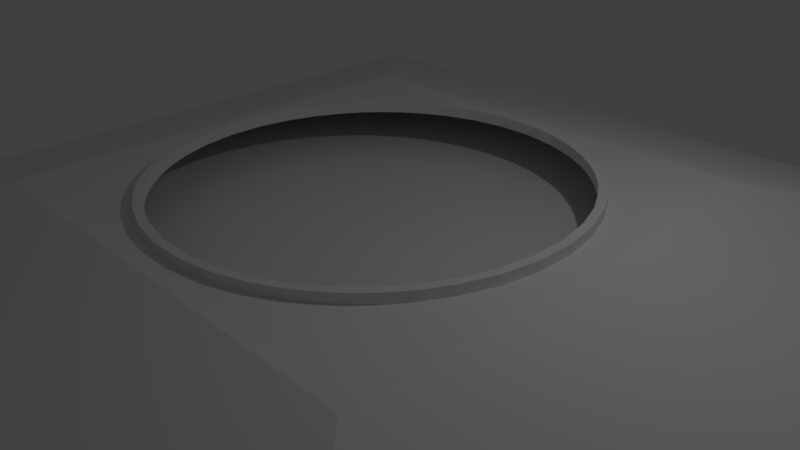 # Source: PondSquare.blend  (saved by Blender 2.77.0; exported with 4.5.12 LTS)
import bpy
from mathutils import Matrix  # noqa: F401  (used for matrix-valued properties, if any)

bpy.ops.wm.read_factory_settings(use_empty=True)
scene = bpy.context.scene
scene.name = 'Scene'

# ---- collections
col_collection_1 = bpy.data.collections.new('Collection 1'); scene.collection.children.link(col_collection_1)

# ---- materials (node trees are filled in below, after node groups)
mat_material = bpy.data.materials.new('Material')
mat_material.alpha_threshold = 0.0
mat_material.use_transparent_shadow = False
mat_material.roughness = 0.5
mat_material.line_color = (0.0, 0.0, 0.0, 1.0)
mat_mat2 = bpy.data.materials.new('Mat2')
mat_mat2.alpha_threshold = 0.0
mat_mat2.use_transparent_shadow = False
mat_mat2.roughness = 0.5

# ---- material node trees

# ---- world
world_world = bpy.data.worlds.new('World'); scene.world = world_world
world_world.color = (0.05088, 0.05088, 0.05088)
world_world.use_sun_shadow = False
world_world.sun_shadow_jitter_overblur = 0.0
world_world.cycles.sampling_method = 'MANUAL'

# ---- cameras
cam_camera = bpy.data.cameras.new('Camera')
cam_camera.clip_end = 100.0
cam_camera.lens = 35.0
cam_camera.sensor_width = 32.0
cam_camera.sensor_height = 18.0
cam_camera.ortho_scale = 7.314
cam_camera.dof.focus_distance = 0.0
cam_camera.dof.aperture_fstop = 128.0

# ---- lights
light_lamp = bpy.data.lights.new('Lamp', 'POINT')
light_lamp.transmission_factor = 0.0
light_lamp.cutoff_distance = 30.0
light_lamp.energy = 100.0
light_lamp.shadow_buffer_clip_start = 1.001
light_lamp.shadow_soft_size = 0.1
light_lamp.shadow_maximum_resolution = 0.006
light_lamp.use_absolute_resolution = True

# ---- meshes
me_cube = bpy.data.meshes.new('Cube')
me_cube.from_pydata([(2.186, 2.186, 0.3713), (2.186, -2.186, 0.3713), (-2.186, -2.186, 0.3713), (-2.186, 2.186, 0.3713), (0.7702, 0.7702, 0.9898), (0.7702, -0.7702, 0.9898), (-0.7702, -0.7702, 0.9898), (-0.7702, 0.7702, 0.9898), (1.212, 1.212, 1.013), (1.212, -1.212, 1.013), (-1.212, 1.212, 1.013), (-1.212, -1.212, 1.013), (0.8431, 0.6898, 0.9898), (0.919, 0.5848, 0.9898), (0.9916, 0.4507, 0.9898), (1.051, 0.2866, 0.9898), (1.085, 0.09862, 0.9898), (1.085, -0.09862, 0.9898), (1.051, -0.2866, 0.9898), (0.9916, -0.4507, 0.9898), (0.919, -0.5848, 0.9898), (0.8431, -0.6898, 0.9898), (0.6898, 0.8431, 0.9898), (0.5848, 0.919, 0.9898), (0.4507, 0.9916, 0.9898), (0.2866, 1.051, 0.9898), (0.09862, 1.085, 0.9898), (-0.09862, 1.085, 0.9898), (-0.2866, 1.051, 0.9898), (-0.4507, 0.9916, 0.9898), (-0.5848, 0.919, 0.9898), (-0.6898, 0.8431, 0.9898), (0.6898, -0.8431, 0.9898), (0.5848, -0.919, 0.9898), (0.4507, -0.9916, 0.9898), (0.2866, -1.051, 0.9898), (0.09862, -1.085, 0.9898), (-0.09862, -1.085, 0.9898), (-0.2866, -1.051, 0.9898), (-0.4507, -0.9916, 0.9898), (-0.5848, -0.919, 0.9898), (-0.6898, -0.8431, 0.9898), (-0.8431, -0.6898, 0.9898), (-0.919, -0.5848, 0.9898), (-0.9916, -0.4507, 0.9898), (-1.051, -0.2866, 0.9898), (-1.085, -0.09862, 0.9898), (-1.085, 0.09862, 0.9898), (-1.051, 0.2866, 0.9898), (-0.9916, 0.4507, 0.9898), (-0.919, 0.5848, 0.9898), (-0.8431, 0.6898, 0.9898), (0.8088, -0.6617, 0.9699), (0.7389, -0.7389, 0.9699), (-0.6617, 0.8088, 0.9699), (-0.7389, 0.7389, 0.9699), (-0.6617, -0.8088, 0.9699), (-0.7389, -0.7389, 0.9699), (-0.8088, 0.6617, 0.9699), (0.7389, 0.7389, 0.9699), (0.8088, 0.6617, 0.9699), (0.8816, 0.561, 0.9699), (0.9513, 0.4324, 0.9699), (1.008, 0.275, 0.9699), (1.041, 0.09461, 0.9699), (1.041, -0.09461, 0.9699), (1.008, -0.275, 0.9699), (0.9513, -0.4324, 0.9699), (0.8816, -0.561, 0.9699), (0.6617, 0.8088, 0.9699), (0.561, 0.8816, 0.9699), (0.4324, 0.9513, 0.9699), (0.275, 1.008, 0.9699), (0.09461, 1.041, 0.9699), (-0.09461, 1.041, 0.9699), (-0.275, 1.008, 0.9699), (-0.4324, 0.9513, 0.9699), (-0.561, 0.8816, 0.9699), (0.6617, -0.8088, 0.9699), (0.561, -0.8816, 0.9699), (0.4324, -0.9513, 0.9699), (0.275, -1.008, 0.9699), (0.09461, -1.041, 0.9699), (-0.09461, -1.041, 0.9699), (-0.275, -1.008, 0.9699), (-0.4324, -0.9513, 0.9699), (-0.561, -0.8816, 0.9699), (-0.8088, -0.6617, 0.9699), (-0.8816, -0.561, 0.9699), (-0.9513, -0.4324, 0.9699), (-1.008, -0.275, 0.9699), (-1.041, -0.09461, 0.9699), (-1.041, 0.09461, 0.9699), (-1.008, 0.275, 0.9699), (-0.9513, 0.4324, 0.9699), (-0.8816, 0.561, 0.9699), (0.8431, -0.6898, 1.12), (0.7702, -0.7702, 1.12), (-0.6898, 0.8431, 1.12), (-0.7702, 0.7702, 1.12), (-0.6898, -0.8431, 1.12), (-0.7702, -0.7702, 1.12), (-0.8431, 0.6898, 1.12), (0.7702, 0.7702, 1.12), (0.8431, 0.6898, 1.12), (0.919, 0.5848, 1.12), (0.9916, 0.4507, 1.12), (1.051, 0.2866, 1.12), (1.085, 0.09862, 1.12), (1.085, -0.09862, 1.12), (1.051, -0.2866, 1.12), (0.9916, -0.4507, 1.12), (0.919, -0.5848, 1.12), (0.6898, 0.8431, 1.12), (0.5848, 0.919, 1.12), (0.4507, 0.9916, 1.12), (0.2866, 1.051, 1.12), (0.09862, 1.085, 1.12), (-0.09862, 1.085, 1.12), (-0.2866, 1.051, 1.12), (-0.4507, 0.9916, 1.12), (-0.5848, 0.919, 1.12), (0.6898, -0.8431, 1.12), (0.5848, -0.919, 1.12), (0.4507, -0.9916, 1.12), (0.2866, -1.051, 1.12), (0.09862, -1.085, 1.12), (-0.09862, -1.085, 1.12), (-0.2866, -1.051, 1.12), (-0.4507, -0.9916, 1.12), (-0.5848, -0.919, 1.12), (-0.8431, -0.6898, 1.12), (-0.919, -0.5848, 1.12), (-0.9916, -0.4507, 1.12), (-1.051, -0.2866, 1.12), (-1.085, -0.09862, 1.12), (-1.085, 0.09862, 1.12), (-1.051, 0.2866, 1.12), (-0.9916, 0.4507, 1.12), (-0.919, 0.5848, 1.12), (0.8088, -0.6617, 1.12), (0.7389, -0.7389, 1.12), (-0.6617, 0.8088, 1.12), (-0.7389, 0.7389, 1.12), (-0.6617, -0.8088, 1.12), (-0.7389, -0.7389, 1.12), (-0.8088, 0.6617, 1.12), (0.7389, 0.7389, 1.12), (0.8088, 0.6617, 1.12), (0.8816, 0.561, 1.12), (0.9513, 0.4324, 1.12), (1.008, 0.275, 1.12), (1.041, 0.09461, 1.12), (1.041, -0.09461, 1.12), (1.008, -0.275, 1.12), (0.9513, -0.4324, 1.12), (0.8816, -0.561, 1.12), (0.6617, 0.8088, 1.12), (0.561, 0.8816, 1.12), (0.4324, 0.9513, 1.12), (0.275, 1.008, 1.12), (0.09461, 1.041, 1.12), (-0.09461, 1.041, 1.12), (-0.275, 1.008, 1.12), (-0.4324, 0.9513, 1.12), (-0.561, 0.8816, 1.12), (0.6617, -0.8088, 1.12), (0.561, -0.8816, 1.12), (0.4324, -0.9513, 1.12), (0.275, -1.008, 1.12), (0.09461, -1.041, 1.12), (-0.09461, -1.041, 1.12), (-0.275, -1.008, 1.12), (-0.4324, -0.9513, 1.12), (-0.561, -0.8816, 1.12), (-0.8088, -0.6617, 1.12), (-0.8816, -0.561, 1.12), (-0.9513, -0.4324, 1.12), (-1.008, -0.275, 1.12), (-1.041, -0.09461, 1.12), (-1.041, 0.09461, 1.12), (-1.008, 0.275, 1.12), (-0.9513, 0.4324, 1.12), (-0.8816, 0.561, 1.12)], [], [(0, 1, 2, 3), (0, 8, 9, 1), (1, 9, 11, 2), (2, 11, 10, 3), (8, 0, 3, 10), (4, 12, 13, 14, 15, 16, 17, 18, 19, 20, 21, 5, 9, 8), (7, 31, 30, 29, 28, 27, 26, 25, 24, 23, 22, 4, 8, 10), (5, 32, 33, 34, 35, 36, 37, 38, 39, 40, 41, 6, 11, 9), (6, 42, 43, 44, 45, 46, 47, 48, 49, 50, 51, 7, 10, 11), (6, 41, 100, 101), (117, 118, 162, 161), (32, 5, 97, 122), (61, 62, 150, 149), (85, 86, 174, 173), (31, 7, 99, 98), (30, 31, 98, 121), (60, 61, 149, 148), (84, 85, 173, 172), (5, 21, 96, 97), (29, 30, 121, 120), (59, 60, 148, 147), (83, 84, 172, 171), (28, 29, 120, 119), (58, 55, 143, 146), (82, 83, 171, 170), (27, 28, 119, 118), (56, 57, 145, 144), (81, 82, 170, 169), (26, 27, 118, 117), (55, 54, 142, 143), (80, 81, 169, 168), (25, 26, 117, 116), (52, 53, 141, 140), (79, 80, 168, 167), (24, 25, 116, 115), (51, 50, 139, 102), (78, 79, 167, 166), (23, 24, 115, 114), (50, 49, 138, 139), (53, 78, 166, 141), (22, 23, 114, 113), (49, 48, 137, 138), (54, 77, 165, 142), (4, 22, 113, 103), (48, 47, 136, 137), (77, 76, 164, 165), (21, 20, 112, 96), (47, 46, 135, 136), (76, 75, 163, 164), (20, 19, 111, 112), (46, 45, 134, 135), (75, 74, 162, 163), (19, 18, 110, 111), (45, 44, 133, 134), (106, 105, 149, 150), (100, 130, 174, 144), (118, 119, 163, 162), (107, 106, 150, 151), (131, 101, 145, 175), (119, 120, 164, 163), (108, 107, 151, 152), (132, 131, 175, 176), (120, 121, 165, 164), (109, 108, 152, 153), (133, 132, 176, 177), (97, 96, 140, 141), (121, 98, 142, 165), (110, 109, 153, 154), (134, 133, 177, 178), (98, 99, 143, 142), (122, 97, 141, 166), (111, 110, 154, 155), (135, 134, 178, 179), (101, 100, 144, 145), (123, 122, 166, 167), (112, 111, 155, 156), (136, 135, 179, 180), (99, 102, 146, 143), (124, 123, 167, 168), (96, 112, 156, 140), (137, 136, 180, 181), (125, 124, 168, 169), (103, 113, 157, 147), (138, 137, 181, 182), (126, 125, 169, 170), (113, 114, 158, 157), (139, 138, 182, 183), (127, 126, 170, 171), (114, 115, 159, 158), (102, 139, 183, 146), (128, 127, 171, 172), (115, 116, 160, 159), (104, 103, 147, 148), (129, 128, 172, 173), (116, 117, 161, 160), (105, 104, 148, 149), (130, 129, 173, 174), (86, 56, 144, 174), (62, 63, 151, 150), (33, 32, 122, 123), (7, 51, 102, 99), (57, 87, 175, 145), (63, 64, 152, 151), (34, 33, 123, 124), (87, 88, 176, 175), (64, 65, 153, 152), (35, 34, 124, 125), (88, 89, 177, 176), (65, 66, 154, 153), (36, 35, 125, 126), (89, 90, 178, 177), (66, 67, 155, 154), (37, 36, 126, 127), (90, 91, 179, 178), (67, 68, 156, 155), (38, 37, 127, 128), (12, 4, 103, 104), (91, 92, 180, 179), (68, 52, 140, 156), (39, 38, 128, 129), (13, 12, 104, 105), (92, 93, 181, 180), (69, 59, 147, 157), (40, 39, 129, 130), (14, 13, 105, 106), (93, 94, 182, 181), (70, 69, 157, 158), (41, 40, 130, 100), (15, 14, 106, 107), (94, 95, 183, 182), (71, 70, 158, 159), (42, 6, 101, 131), (16, 15, 107, 108), (95, 58, 146, 183), (72, 71, 159, 160), (43, 42, 131, 132), (17, 16, 108, 109), (73, 72, 160, 161), (44, 43, 132, 133), (18, 17, 109, 110), (74, 73, 161, 162)])
me_cube.polygons.foreach_set('material_index', [0, 1, 1, 1, 1, 1, 1, 1, 1, 0, 0, 0, 0, 0, 0, 0, 0, 0, 0, 0, 0, 0, 0, 0, 0, 0, 0, 0, 0, 0, 0, 0, 0, 0, 0, 0, 0, 0, 0, 0, 0, 0, 0, 0, 0, 0, 0, 0, 0, 0, 0, 0, 0, 0, 0, 0, 0, 0, 0, 0, 0, 0, 0, 0, 0, 0, 0, 0, 0, 0, 0, 0, 0, 0, 0, 0, 0, 0, 0, 0, 0, 0, 0, 0, 0, 0, 0, 0, 0, 0, 0, 0, 0, 0, 0, 0, 0, 0, 0, 0, 0, 0, 0, 0, 0, 0, 0, 0, 0, 0, 0, 0, 0, 0, 0, 0, 0, 0, 0, 0, 0, 0, 0, 0, 0, 0, 0, 0, 0, 0, 0, 0, 0, 0, 0, 0, 0, 0, 0, 0, 0])
_uv = me_cube.uv_layers.new(name='UVMap')
_uv.uv.foreach_set('vector', [0.6952, 0.5, 0.6952, 1.0, 0.0, 1.0, 7.583e-08, 0.5, 1.896e-07, 0.5, 0.1548, 0.3887, 0.5404, 0.3887, 0.6952, 0.5, 0.6952, 0.5, 0.5404, 0.3887, 0.5404, 0.1113, 0.6952, 0.0, 0.6952, 0.0, 0.5404, 0.1113, 0.1548, 0.1113, 0.0, 1.636e-07, 0.1548, 0.3887, 1.896e-07, 0.5, 0.0, 1.636e-07, 0.1548, 0.1113, 0.2394, 0.3278, 0.2507, 0.3352, 0.2654, 0.3429, 0.2843, 0.3502, 0.3073, 0.3562, 0.3337, 0.3596, 0.3615, 0.3596, 0.3879, 0.3562, 0.4109, 0.3502, 0.4298, 0.3429, 0.4445, 0.3352, 0.4558, 0.3278, 0.5404, 0.3887, 0.1548, 0.3887, 0.2394, 0.1722, 0.2292, 0.1803, 0.2185, 0.1909, 0.2083, 0.2045, 0.2, 0.221, 0.1952, 0.24, 0.1952, 0.26, 0.2, 0.279, 0.2083, 0.2955, 0.2185, 0.3091, 0.2292, 0.3197, 0.2394, 0.3278, 0.1548, 0.3887, 0.1548, 0.1113, 0.4558, 0.3278, 0.466, 0.3197, 0.4767, 0.3091, 0.4869, 0.2955, 0.4952, 0.279, 0.5, 0.26, 0.5, 0.24, 0.4952, 0.221, 0.4869, 0.2045, 0.4767, 0.1909, 0.466, 0.1803, 0.4558, 0.1722, 0.5404, 0.1113, 0.5404, 0.3887, 0.4558, 0.1722, 0.4445, 0.1648, 0.4298, 0.1571, 0.4109, 0.1498, 0.3879, 0.1438, 0.3615, 0.1404, 0.3337, 0.1404, 0.3073, 0.1438, 0.2843, 0.1498, 0.2654, 0.1571, 0.2507, 0.1648, 0.2394, 0.1722, 0.1548, 0.1113, 0.5404, 0.1113, 0.774, 0.3082, 0.774, 0.319, 0.7557, 0.319, 0.7557, 0.3082, 0.6952, 0.1196, 0.6952, 0.09964, 0.7014, 0.1, 0.7014, 0.1192, 0.7557, 0.2953, 0.7557, 0.3062, 0.7374, 0.3062, 0.7374, 0.2953, 0.7374, 0.3061, 0.7374, 0.3207, 0.7163, 0.3207, 0.7163, 0.3061, 0.6952, 0.4843, 0.6952, 0.4699, 0.7163, 0.4699, 0.7163, 0.4843, 0.7768, 0.449, 0.7768, 0.4599, 0.7585, 0.4599, 0.7585, 0.449, 0.7768, 0.4359, 0.7768, 0.449, 0.7585, 0.449, 0.7585, 0.4359, 0.7374, 0.2935, 0.7374, 0.3061, 0.7163, 0.3061, 0.7163, 0.2935, 0.6952, 0.5001, 0.6952, 0.4843, 0.7163, 0.4843, 0.7163, 0.5001, 0.7557, 0.3062, 0.7557, 0.3171, 0.7374, 0.3171, 0.7374, 0.3062, 0.7768, 0.4209, 0.7768, 0.4359, 0.7585, 0.4359, 0.7585, 0.4209, 0.7374, 0.2831, 0.7374, 0.2935, 0.7163, 0.2935, 0.7163, 0.2831, 0.6952, 0.5159, 0.6952, 0.5001, 0.7163, 0.5001, 0.7163, 0.5159, 0.7768, 0.4045, 0.7768, 0.4209, 0.7585, 0.4209, 0.7585, 0.4045, 0.7163, 0.2872, 0.7163, 0.2976, 0.6952, 0.2976, 0.6952, 0.2872, 0.6952, 0.5303, 0.6952, 0.5159, 0.7163, 0.5159, 0.7163, 0.5303, 0.7768, 0.3879, 0.7768, 0.4045, 0.7585, 0.4045, 0.7585, 0.3879, 0.6952, 0.4574, 0.6952, 0.4469, 0.7163, 0.4469, 0.7163, 0.4574, 0.7374, 0.4038, 0.7374, 0.3879, 0.7585, 0.3879, 0.7585, 0.4038, 0.7374, 0.509, 0.7374, 0.524, 0.7191, 0.524, 0.7191, 0.509, 0.7163, 0.2976, 0.7163, 0.3081, 0.6952, 0.3081, 0.6952, 0.2976, 0.7374, 0.4196, 0.7374, 0.4038, 0.7585, 0.4038, 0.7585, 0.4196, 0.7374, 0.4925, 0.7374, 0.509, 0.7191, 0.509, 0.7191, 0.4925, 0.7374, 0.4675, 0.7374, 0.457, 0.7585, 0.457, 0.7585, 0.4675, 0.7374, 0.434, 0.7374, 0.4196, 0.7585, 0.4196, 0.7585, 0.434, 0.7374, 0.476, 0.7374, 0.4925, 0.7191, 0.4925, 0.7191, 0.476, 0.7768, 0.4708, 0.7768, 0.4836, 0.7585, 0.4836, 0.7585, 0.4708, 0.7374, 0.4465, 0.7374, 0.434, 0.7585, 0.434, 0.7585, 0.4465, 0.7374, 0.461, 0.7374, 0.476, 0.7191, 0.476, 0.7191, 0.461, 0.7768, 0.4836, 0.7768, 0.498, 0.7585, 0.498, 0.7585, 0.4836, 0.7374, 0.457, 0.7374, 0.4465, 0.7585, 0.4465, 0.7585, 0.457, 0.7374, 0.448, 0.7374, 0.461, 0.7191, 0.461, 0.7191, 0.448, 0.7768, 0.498, 0.7768, 0.5134, 0.7585, 0.5134, 0.7585, 0.498, 0.7163, 0.3081, 0.7163, 0.3206, 0.6952, 0.3206, 0.6952, 0.3081, 0.7374, 0.437, 0.7374, 0.448, 0.7191, 0.448, 0.7191, 0.437, 0.7768, 0.5134, 0.7768, 0.5285, 0.7585, 0.5285, 0.7585, 0.5134, 0.7163, 0.3206, 0.7163, 0.335, 0.6952, 0.335, 0.6952, 0.3206, 0.7557, 0.3171, 0.7557, 0.3299, 0.7374, 0.3299, 0.7374, 0.3171, 0.774, 0.2192, 0.774, 0.235, 0.7557, 0.235, 0.7557, 0.2192, 0.7163, 0.335, 0.7163, 0.3508, 0.6952, 0.3508, 0.6952, 0.335, 0.7557, 0.3299, 0.7557, 0.3443, 0.7374, 0.3443, 0.7374, 0.3299, 0.774, 0.235, 0.774, 0.2522, 0.7557, 0.2522, 0.7557, 0.235, 0.7163, 0.3508, 0.7163, 0.3667, 0.6952, 0.3667, 0.6952, 0.3508, 0.7557, 0.3443, 0.7557, 0.3597, 0.7374, 0.3597, 0.7374, 0.3443, 0.774, 0.2522, 0.774, 0.269, 0.7557, 0.269, 0.7557, 0.2522, 0.7843, 0.2098, 0.7654, 0.2025, 0.7688, 0.1987, 0.7869, 0.2057, 0.966, 0.03991, 0.9767, 0.05052, 0.9715, 0.05292, 0.9612, 0.04275, 0.6952, 0.09964, 0.7, 0.08065, 0.706, 0.08183, 0.7014, 0.1, 0.8073, 0.2158, 0.7843, 0.2098, 0.7869, 0.2057, 0.809, 0.2115, 0.9445, 0.02443, 0.9558, 0.03178, 0.9514, 0.03495, 0.9406, 0.02789, 0.7, 0.08065, 0.7083, 0.06406, 0.714, 0.06592, 0.706, 0.08183, 0.8337, 0.2192, 0.8073, 0.2158, 0.809, 0.2115, 0.8343, 0.2148, 0.9298, 0.01675, 0.9445, 0.02443, 0.9406, 0.02789, 0.9264, 0.02053, 0.7083, 0.06406, 0.7185, 0.05052, 0.7238, 0.05292, 0.714, 0.06592, 0.8615, 0.2192, 0.8337, 0.2192, 0.8343, 0.2148, 0.8609, 0.2148, 0.9109, 0.009413, 0.9298, 0.01675, 0.9264, 0.02053, 0.9084, 0.01349, 0.9558, 0.1874, 0.9445, 0.1948, 0.9406, 0.1913, 0.9514, 0.1843, 0.7185, 0.05052, 0.7292, 0.03991, 0.734, 0.04275, 0.7238, 0.05292, 0.8879, 0.2158, 0.8615, 0.2192, 0.8609, 0.2148, 0.8862, 0.2115, 0.8879, 0.003426, 0.9109, 0.009413, 0.9084, 0.01349, 0.8862, 0.007745, 0.7292, 0.03991, 0.7394, 0.03178, 0.7438, 0.03495, 0.734, 0.04275, 0.966, 0.1793, 0.9558, 0.1874, 0.9514, 0.1843, 0.9612, 0.1765, 0.9109, 0.2098, 0.8879, 0.2158, 0.8862, 0.2115, 0.9083, 0.2057, 0.8615, 0.0, 0.8879, 0.003426, 0.8862, 0.007745, 0.8609, 0.004458, 0.9558, 0.03178, 0.966, 0.03991, 0.9612, 0.04275, 0.9514, 0.03495, 0.9767, 0.1687, 0.966, 0.1793, 0.9612, 0.1765, 0.9715, 0.1663, 0.9298, 0.2025, 0.9109, 0.2098, 0.9083, 0.2057, 0.9264, 0.1987, 0.8337, 6.817e-09, 0.8615, 0.0, 0.8609, 0.004458, 0.8343, 0.004458, 0.7394, 0.03178, 0.7507, 0.02443, 0.7546, 0.02789, 0.7438, 0.03495, 0.9869, 0.1551, 0.9767, 0.1687, 0.9715, 0.1663, 0.9812, 0.1533, 0.9445, 0.1948, 0.9298, 0.2025, 0.9264, 0.1987, 0.9406, 0.1913, 0.8073, 0.003426, 0.8337, 6.817e-09, 0.8343, 0.004458, 0.809, 0.007745, 0.9952, 0.1386, 0.9869, 0.1551, 0.9812, 0.1533, 0.9892, 0.1374, 0.7394, 0.1874, 0.7292, 0.1793, 0.734, 0.1765, 0.7438, 0.1843, 0.7843, 0.009413, 0.8073, 0.003426, 0.809, 0.007745, 0.7869, 0.01349, 1.0, 0.1196, 0.9952, 0.1386, 0.9892, 0.1374, 0.9938, 0.1192, 0.7292, 0.1793, 0.7185, 0.1687, 0.7238, 0.1663, 0.734, 0.1765, 0.7654, 0.01675, 0.7843, 0.009413, 0.7869, 0.01349, 0.7688, 0.02053, 1.0, 0.09964, 1.0, 0.1196, 0.9938, 0.1192, 0.9938, 0.1, 0.7185, 0.1687, 0.7083, 0.1551, 0.714, 0.1533, 0.7238, 0.1663, 0.7507, 0.02443, 0.7654, 0.01675, 0.7688, 0.02053, 0.7546, 0.02789, 0.9952, 0.08065, 1.0, 0.09964, 0.9938, 0.1, 0.9892, 0.08183, 0.7083, 0.1551, 0.7, 0.1386, 0.706, 0.1374, 0.714, 0.1533, 0.7507, 0.1948, 0.7394, 0.1874, 0.7438, 0.1843, 0.7546, 0.1913, 0.9869, 0.06406, 0.9952, 0.08065, 0.9892, 0.08183, 0.9812, 0.06592, 0.7, 0.1386, 0.6952, 0.1196, 0.7014, 0.1192, 0.706, 0.1374, 0.7654, 0.2025, 0.7507, 0.1948, 0.7546, 0.1913, 0.7688, 0.1987, 0.9767, 0.05052, 0.9869, 0.06406, 0.9812, 0.06592, 0.9715, 0.05292, 0.6952, 0.4699, 0.6952, 0.4574, 0.7163, 0.4574, 0.7163, 0.4699, 0.7374, 0.3207, 0.7374, 0.3368, 0.7163, 0.3368, 0.7163, 0.3207, 0.7557, 0.2822, 0.7557, 0.2953, 0.7374, 0.2953, 0.7374, 0.2822, 0.7768, 0.4599, 0.7768, 0.4708, 0.7585, 0.4708, 0.7585, 0.4599, 0.6952, 0.4469, 0.6952, 0.4364, 0.7163, 0.4364, 0.7163, 0.4469, 0.7374, 0.3368, 0.7374, 0.3533, 0.7163, 0.3533, 0.7163, 0.3368, 0.7557, 0.2672, 0.7557, 0.2822, 0.7374, 0.2822, 0.7374, 0.2672, 0.6952, 0.4364, 0.6952, 0.4242, 0.7163, 0.4242, 0.7163, 0.4364, 0.7374, 0.3533, 0.7374, 0.3684, 0.7163, 0.3684, 0.7163, 0.3533, 0.7557, 0.2508, 0.7557, 0.2672, 0.7374, 0.2672, 0.7374, 0.2508, 0.6952, 0.4242, 0.6952, 0.4103, 0.7163, 0.4103, 0.7163, 0.4242, 0.7374, 0.5228, 0.7374, 0.5083, 0.7585, 0.5083, 0.7585, 0.5228, 0.7557, 0.2342, 0.7557, 0.2508, 0.7374, 0.2508, 0.7374, 0.2342, 0.6952, 0.4103, 0.6952, 0.3955, 0.7163, 0.3955, 0.7163, 0.4103, 0.7374, 0.5083, 0.7374, 0.4935, 0.7585, 0.4935, 0.7585, 0.5083, 0.7557, 0.2192, 0.7557, 0.2342, 0.7374, 0.2342, 0.7374, 0.2192, 0.6952, 0.3955, 0.6952, 0.3811, 0.7163, 0.3811, 0.7163, 0.3955, 0.7374, 0.4935, 0.7374, 0.4797, 0.7585, 0.4797, 0.7585, 0.4935, 0.774, 0.3604, 0.774, 0.3747, 0.7557, 0.3747, 0.7557, 0.3604, 0.7374, 0.4261, 0.7374, 0.437, 0.7191, 0.437, 0.7191, 0.4261, 0.7163, 0.2192, 0.7163, 0.2318, 0.6952, 0.2318, 0.6952, 0.2192, 0.7374, 0.4797, 0.7374, 0.4675, 0.7585, 0.4675, 0.7585, 0.4797, 0.774, 0.3456, 0.774, 0.3604, 0.7557, 0.3604, 0.7557, 0.3456, 0.7374, 0.4134, 0.7374, 0.4261, 0.7191, 0.4261, 0.7191, 0.4134, 0.7163, 0.2318, 0.7163, 0.2463, 0.6952, 0.2463, 0.6952, 0.2318, 0.7374, 0.2727, 0.7374, 0.2831, 0.7163, 0.2831, 0.7163, 0.2727, 0.774, 0.3315, 0.774, 0.3456, 0.7557, 0.3456, 0.7557, 0.3315, 0.7374, 0.3989, 0.7374, 0.4134, 0.7191, 0.4134, 0.7191, 0.3989, 0.7163, 0.2463, 0.7163, 0.2611, 0.6952, 0.2611, 0.6952, 0.2463, 0.7374, 0.2607, 0.7374, 0.2727, 0.7163, 0.2727, 0.7163, 0.2607, 0.774, 0.319, 0.774, 0.3315, 0.7557, 0.3315, 0.7557, 0.319, 0.7374, 0.3835, 0.7374, 0.3989, 0.7191, 0.3989, 0.7191, 0.3835, 0.7163, 0.2611, 0.7163, 0.2749, 0.6952, 0.2749, 0.6952, 0.2611, 0.7374, 0.2472, 0.7374, 0.2607, 0.7163, 0.2607, 0.7163, 0.2472, 0.774, 0.2972, 0.774, 0.3082, 0.7557, 0.3082, 0.7557, 0.2972, 0.7374, 0.3684, 0.7374, 0.3835, 0.7191, 0.3835, 0.7191, 0.3684, 0.7163, 0.2749, 0.7163, 0.2872, 0.6952, 0.2872, 0.6952, 0.2749, 0.7374, 0.2329, 0.7374, 0.2472, 0.7163, 0.2472, 0.7163, 0.2329, 0.774, 0.2842, 0.774, 0.2972, 0.7557, 0.2972, 0.7557, 0.2842, 0.7557, 0.3748, 0.7557, 0.3879, 0.7374, 0.3879, 0.7374, 0.3748, 0.7374, 0.2192, 0.7374, 0.2329, 0.7163, 0.2329, 0.7163, 0.2192, 0.774, 0.269, 0.774, 0.2842, 0.7557, 0.2842, 0.7557, 0.269, 0.7557, 0.3597, 0.7557, 0.3748, 0.7374, 0.3748, 0.7374, 0.3597, 0.7163, 0.3667, 0.7163, 0.3811, 0.6952, 0.3811, 0.6952, 0.3667])
me_cube.materials.append(mat_material)
me_cube.materials.append(mat_mat2)
me_cube.use_remesh_preserve_volume = False
me_cube.use_remesh_preserve_attributes = False
me_cube.use_mirror_vertex_groups = False
me_cube.update()

# ---- objects
ob_cube = bpy.data.objects.new('Cube', me_cube)
ob_lamp = bpy.data.objects.new('Lamp', light_lamp)
ob_camera = bpy.data.objects.new('Camera', cam_camera)

# ---- transforms, parenting, visibility, modifiers, constraints
ob_cube.location = (0.0, 0.0, 0.0)
ob_cube.scale = (2.614, 2.614, 1.0)
ob_cube.lock_rotations_4d = False
ob_cube.empty_display_type = 'ARROWS'
ob_cube.lineart.crease_threshold = 0.0
ob_lamp.location = (4.076, 1.005, 5.904)
ob_lamp.rotation_euler = (0.6503, 0.05522, 1.866)
ob_lamp.lock_rotations_4d = False
ob_lamp.empty_display_type = 'ARROWS'
ob_lamp.color = (0.0, 0.0, 0.0, 0.0)
ob_lamp.lineart.crease_threshold = 0.0
ob_camera.location = (7.481, -6.508, 5.344)
ob_camera.rotation_euler = (1.109, 0.01082, 0.8149)
ob_camera.lock_rotations_4d = False
ob_camera.empty_display_type = 'ARROWS'
ob_camera.color = (0.0, 0.0, 0.0, 0.0)
ob_camera.display_type = 'WIRE'
ob_camera.lineart.crease_threshold = 0.0

# ---- collection membership
col_collection_1.objects.link(ob_cube)
col_collection_1.objects.link(ob_lamp)
col_collection_1.objects.link(ob_camera)

# ---- scene / render settings (as saved in the file)
scene.camera = ob_camera
scene.frame_start = 1; scene.frame_end = 250; scene.frame_set(1)
scene.render.engine = 'BLENDER_EEVEE_NEXT'
scene.render.resolution_percentage = 50
scene.render.dither_intensity = 0.0
scene.cycles.use_denoising = False
scene.cycles.samples = 128
scene.cycles.sampling_pattern = 'TABULATED_SOBOL'
scene.cycles.light_sampling_threshold = 0.0
scene.cycles.use_adaptive_sampling = False
scene.cycles.use_light_tree = False
scene.cycles.blur_glossy = 0.0
scene.cycles.sample_clamp_indirect = 0.0
scene.view_settings.view_transform = 'Standard'
bpy.context.view_layer.update()
